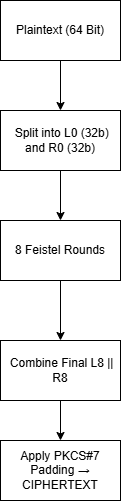

The diagram above was exported from draw.io. Its source (the exported page's mxGraphModel, read from the mxfile embedded in the PNG):
<mxGraphModel dx="1426" dy="777" grid="1" gridSize="10" guides="1" tooltips="1" connect="1" arrows="1" fold="1" page="1" pageScale="1" pageWidth="850" pageHeight="1100" math="0" shadow="0">
  <root>
    <mxCell id="0" />
    <mxCell id="1" parent="0" />
    <mxCell id="yFoQdDbZcpPEafy-_B9F-6" style="edgeStyle=orthogonalEdgeStyle;rounded=0;orthogonalLoop=1;jettySize=auto;html=1;entryX=0.5;entryY=0;entryDx=0;entryDy=0;" edge="1" parent="1" source="yFoQdDbZcpPEafy-_B9F-1" target="yFoQdDbZcpPEafy-_B9F-2">
      <mxGeometry relative="1" as="geometry" />
    </mxCell>
    <mxCell id="yFoQdDbZcpPEafy-_B9F-1" value="Plaintext (64 Bit)" style="rounded=0;whiteSpace=wrap;html=1;" vertex="1" parent="1">
      <mxGeometry x="350" y="70" width="120" height="60" as="geometry" />
    </mxCell>
    <mxCell id="yFoQdDbZcpPEafy-_B9F-7" style="edgeStyle=orthogonalEdgeStyle;rounded=0;orthogonalLoop=1;jettySize=auto;html=1;entryX=0.5;entryY=0;entryDx=0;entryDy=0;" edge="1" parent="1" source="yFoQdDbZcpPEafy-_B9F-2" target="yFoQdDbZcpPEafy-_B9F-3">
      <mxGeometry relative="1" as="geometry" />
    </mxCell>
    <mxCell id="yFoQdDbZcpPEafy-_B9F-2" value="&amp;nbsp;Split into L0 (32b) and R0 (32b)" style="rounded=0;whiteSpace=wrap;html=1;" vertex="1" parent="1">
      <mxGeometry x="350" y="180" width="120" height="60" as="geometry" />
    </mxCell>
    <mxCell id="yFoQdDbZcpPEafy-_B9F-8" style="edgeStyle=orthogonalEdgeStyle;rounded=0;orthogonalLoop=1;jettySize=auto;html=1;entryX=0.5;entryY=0;entryDx=0;entryDy=0;" edge="1" parent="1" source="yFoQdDbZcpPEafy-_B9F-3" target="yFoQdDbZcpPEafy-_B9F-4">
      <mxGeometry relative="1" as="geometry" />
    </mxCell>
    <mxCell id="yFoQdDbZcpPEafy-_B9F-3" value="&amp;nbsp;8 Feistel Rounds&amp;nbsp;" style="rounded=0;whiteSpace=wrap;html=1;" vertex="1" parent="1">
      <mxGeometry x="350" y="290" width="120" height="60" as="geometry" />
    </mxCell>
    <mxCell id="yFoQdDbZcpPEafy-_B9F-9" style="edgeStyle=orthogonalEdgeStyle;rounded=0;orthogonalLoop=1;jettySize=auto;html=1;" edge="1" parent="1" source="yFoQdDbZcpPEafy-_B9F-4" target="yFoQdDbZcpPEafy-_B9F-5">
      <mxGeometry relative="1" as="geometry" />
    </mxCell>
    <mxCell id="yFoQdDbZcpPEafy-_B9F-4" value="&amp;nbsp;Combine Final L8 || R8" style="rounded=0;whiteSpace=wrap;html=1;" vertex="1" parent="1">
      <mxGeometry x="350" y="410" width="120" height="60" as="geometry" />
    </mxCell>
    <mxCell id="yFoQdDbZcpPEafy-_B9F-5" value="&lt;div&gt;Apply PKCS#7 Padding&amp;nbsp;&lt;span style=&quot;background-color: transparent; color: light-dark(rgb(0, 0, 0), rgb(255, 255, 255));&quot;&gt;→ CIPHERTEXT&lt;/span&gt;&lt;/div&gt;" style="rounded=0;whiteSpace=wrap;html=1;" vertex="1" parent="1">
      <mxGeometry x="350" y="510" width="120" height="60" as="geometry" />
    </mxCell>
  </root>
</mxGraphModel>